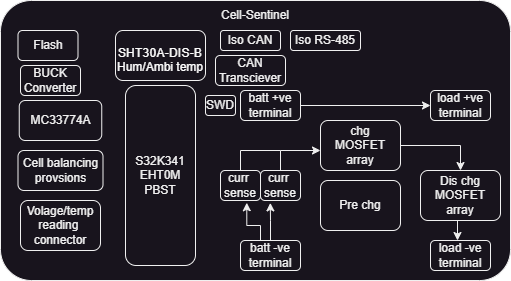

The diagram above was exported from draw.io. Its source (the exported page's mxGraphModel, read from the mxfile embedded in the PNG):
<mxGraphModel dx="789" dy="457" grid="1" gridSize="10" guides="1" tooltips="1" connect="1" arrows="1" fold="1" page="1" pageScale="1" pageWidth="850" pageHeight="1100" math="0" shadow="0">
  <root>
    <mxCell id="0" />
    <mxCell id="1" parent="0" />
    <mxCell id="pi6tTDmmlspO6FErulb2-29" value="" style="rounded=1;whiteSpace=wrap;html=1;arcSize=11;" vertex="1" parent="1">
      <mxGeometry x="220" y="240" width="510" height="280" as="geometry" />
    </mxCell>
    <mxCell id="pi6tTDmmlspO6FErulb2-3" value="S32K341&lt;div&gt;EHT0M&lt;/div&gt;&lt;div&gt;PBST&lt;/div&gt;" style="rounded=1;whiteSpace=wrap;html=1;" vertex="1" parent="1">
      <mxGeometry x="345" y="325" width="70" height="180" as="geometry" />
    </mxCell>
    <mxCell id="pi6tTDmmlspO6FErulb2-4" value="MC33774A" style="rounded=1;whiteSpace=wrap;html=1;" vertex="1" parent="1">
      <mxGeometry x="238.75" y="340" width="82.5" height="40" as="geometry" />
    </mxCell>
    <mxCell id="pi6tTDmmlspO6FErulb2-5" value="Cell balancing&lt;div&gt;provsions&lt;/div&gt;" style="rounded=1;whiteSpace=wrap;html=1;" vertex="1" parent="1">
      <mxGeometry x="237.5" y="390" width="85" height="40" as="geometry" />
    </mxCell>
    <mxCell id="pi6tTDmmlspO6FErulb2-6" value="Volage/temp reading&amp;nbsp;&lt;div&gt;connector&lt;/div&gt;" style="rounded=1;whiteSpace=wrap;html=1;" vertex="1" parent="1">
      <mxGeometry x="240" y="440" width="80" height="50" as="geometry" />
    </mxCell>
    <mxCell id="pi6tTDmmlspO6FErulb2-7" value="&lt;h1 style=&quot;box-sizing: border-box; font-weight: 400; line-height: 80%; margin: 0px; border: 0px; padding: 0px; margin-block: 0px; letter-spacing: 0.01em; font-family: GeneralGrotesque-Regular, arial, sans-serif;&quot; data-v-12cd2064=&quot;&quot; data-cy-testid=&quot;product-name&quot;&gt;&lt;font style=&quot;font-size: 12px;&quot; color=&quot;#fcfcfc&quot;&gt;SHT30A-DIS-B&lt;/font&gt;&lt;/h1&gt;&lt;div style=&quot;line-height: 80%;&quot;&gt;&lt;font color=&quot;#fcfcfc&quot;&gt;Hum/Ambi temp&lt;/font&gt;&lt;/div&gt;" style="rounded=1;whiteSpace=wrap;html=1;align=center;" vertex="1" parent="1">
      <mxGeometry x="335" y="270" width="90" height="50" as="geometry" />
    </mxCell>
    <mxCell id="pi6tTDmmlspO6FErulb2-20" style="edgeStyle=orthogonalEdgeStyle;rounded=0;orthogonalLoop=1;jettySize=auto;html=1;entryX=0.5;entryY=0;entryDx=0;entryDy=0;" edge="1" parent="1" source="pi6tTDmmlspO6FErulb2-8" target="pi6tTDmmlspO6FErulb2-9">
      <mxGeometry relative="1" as="geometry" />
    </mxCell>
    <mxCell id="pi6tTDmmlspO6FErulb2-8" value="&lt;div&gt;chg&lt;/div&gt;MOSFET&lt;div&gt;array&lt;/div&gt;" style="rounded=1;whiteSpace=wrap;html=1;" vertex="1" parent="1">
      <mxGeometry x="540" y="360" width="80" height="50" as="geometry" />
    </mxCell>
    <mxCell id="pi6tTDmmlspO6FErulb2-9" value="&lt;div&gt;Dis chg&lt;/div&gt;MOSFET&lt;div&gt;array&lt;/div&gt;" style="rounded=1;whiteSpace=wrap;html=1;" vertex="1" parent="1">
      <mxGeometry x="640" y="410" width="80" height="50" as="geometry" />
    </mxCell>
    <mxCell id="pi6tTDmmlspO6FErulb2-10" value="load +ve&lt;div&gt;terminal&lt;/div&gt;" style="rounded=1;whiteSpace=wrap;html=1;" vertex="1" parent="1">
      <mxGeometry x="650" y="330" width="60" height="30" as="geometry" />
    </mxCell>
    <mxCell id="pi6tTDmmlspO6FErulb2-11" value="load -ve&lt;div&gt;terminal&lt;/div&gt;" style="rounded=1;whiteSpace=wrap;html=1;" vertex="1" parent="1">
      <mxGeometry x="650" y="480" width="60" height="30" as="geometry" />
    </mxCell>
    <mxCell id="pi6tTDmmlspO6FErulb2-19" style="edgeStyle=orthogonalEdgeStyle;rounded=0;orthogonalLoop=1;jettySize=auto;html=1;" edge="1" parent="1" source="pi6tTDmmlspO6FErulb2-12" target="pi6tTDmmlspO6FErulb2-10">
      <mxGeometry relative="1" as="geometry" />
    </mxCell>
    <mxCell id="pi6tTDmmlspO6FErulb2-12" value="batt +ve&lt;div&gt;terminal&lt;/div&gt;" style="rounded=1;whiteSpace=wrap;html=1;" vertex="1" parent="1">
      <mxGeometry x="460" y="330" width="60" height="30" as="geometry" />
    </mxCell>
    <mxCell id="pi6tTDmmlspO6FErulb2-13" value="batt -ve&lt;div&gt;terminal&lt;/div&gt;" style="rounded=1;whiteSpace=wrap;html=1;" vertex="1" parent="1">
      <mxGeometry x="460" y="480" width="60" height="30" as="geometry" />
    </mxCell>
    <mxCell id="pi6tTDmmlspO6FErulb2-23" style="edgeStyle=orthogonalEdgeStyle;rounded=0;orthogonalLoop=1;jettySize=auto;html=1;endArrow=none;endFill=0;" edge="1" parent="1" source="pi6tTDmmlspO6FErulb2-14">
      <mxGeometry relative="1" as="geometry">
        <mxPoint x="500" y="390" as="targetPoint" />
        <Array as="points">
          <mxPoint x="460" y="390" />
        </Array>
      </mxGeometry>
    </mxCell>
    <mxCell id="pi6tTDmmlspO6FErulb2-14" value="&lt;div&gt;curr&amp;nbsp;&lt;/div&gt;&lt;div&gt;sense&lt;/div&gt;" style="rounded=1;whiteSpace=wrap;html=1;" vertex="1" parent="1">
      <mxGeometry x="440" y="410" width="40" height="30" as="geometry" />
    </mxCell>
    <mxCell id="pi6tTDmmlspO6FErulb2-21" style="edgeStyle=orthogonalEdgeStyle;rounded=0;orthogonalLoop=1;jettySize=auto;html=1;entryX=0;entryY=0.6;entryDx=0;entryDy=0;entryPerimeter=0;" edge="1" parent="1" source="pi6tTDmmlspO6FErulb2-15" target="pi6tTDmmlspO6FErulb2-8">
      <mxGeometry relative="1" as="geometry">
        <mxPoint x="520" y="390" as="targetPoint" />
        <Array as="points">
          <mxPoint x="500" y="390" />
        </Array>
      </mxGeometry>
    </mxCell>
    <mxCell id="pi6tTDmmlspO6FErulb2-15" value="&lt;div&gt;curr&amp;nbsp;&lt;/div&gt;&lt;div&gt;sense&lt;/div&gt;" style="rounded=1;whiteSpace=wrap;html=1;" vertex="1" parent="1">
      <mxGeometry x="480" y="410" width="40" height="30" as="geometry" />
    </mxCell>
    <mxCell id="pi6tTDmmlspO6FErulb2-17" value="Iso RS-485" style="rounded=1;whiteSpace=wrap;html=1;" vertex="1" parent="1">
      <mxGeometry x="510" y="270" width="70" height="20" as="geometry" />
    </mxCell>
    <mxCell id="pi6tTDmmlspO6FErulb2-18" style="edgeStyle=orthogonalEdgeStyle;rounded=0;orthogonalLoop=1;jettySize=auto;html=1;" edge="1" parent="1">
      <mxGeometry relative="1" as="geometry">
        <mxPoint x="680" y="460" as="sourcePoint" />
        <mxPoint x="677" y="480" as="targetPoint" />
      </mxGeometry>
    </mxCell>
    <mxCell id="pi6tTDmmlspO6FErulb2-24" style="edgeStyle=orthogonalEdgeStyle;rounded=0;orthogonalLoop=1;jettySize=auto;html=1;entryX=0.245;entryY=1.08;entryDx=0;entryDy=0;entryPerimeter=0;" edge="1" parent="1" source="pi6tTDmmlspO6FErulb2-13" target="pi6tTDmmlspO6FErulb2-15">
      <mxGeometry relative="1" as="geometry" />
    </mxCell>
    <mxCell id="pi6tTDmmlspO6FErulb2-26" style="edgeStyle=orthogonalEdgeStyle;rounded=0;orthogonalLoop=1;jettySize=auto;html=1;entryX=0.657;entryY=1.075;entryDx=0;entryDy=0;entryPerimeter=0;" edge="1" parent="1" source="pi6tTDmmlspO6FErulb2-13" target="pi6tTDmmlspO6FErulb2-14">
      <mxGeometry relative="1" as="geometry">
        <Array as="points">
          <mxPoint x="480" y="465" />
          <mxPoint x="466" y="465" />
        </Array>
      </mxGeometry>
    </mxCell>
    <mxCell id="pi6tTDmmlspO6FErulb2-27" value="Pre chg" style="rounded=1;whiteSpace=wrap;html=1;" vertex="1" parent="1">
      <mxGeometry x="540" y="420" width="80" height="50" as="geometry" />
    </mxCell>
    <mxCell id="pi6tTDmmlspO6FErulb2-28" value="Flash" style="rounded=1;whiteSpace=wrap;html=1;" vertex="1" parent="1">
      <mxGeometry x="237.5" y="270" width="60" height="30" as="geometry" />
    </mxCell>
    <mxCell id="pi6tTDmmlspO6FErulb2-31" value="Cell-Sentinel" style="text;html=1;align=center;verticalAlign=middle;whiteSpace=wrap;rounded=0;" vertex="1" parent="1">
      <mxGeometry x="420" y="240" width="110" height="30" as="geometry" />
    </mxCell>
    <mxCell id="pi6tTDmmlspO6FErulb2-32" value="SWD" style="rounded=1;whiteSpace=wrap;html=1;" vertex="1" parent="1">
      <mxGeometry x="425" y="335" width="30" height="20" as="geometry" />
    </mxCell>
    <mxCell id="pi6tTDmmlspO6FErulb2-36" value="CAN&lt;div&gt;Transciever&lt;/div&gt;" style="rounded=1;whiteSpace=wrap;html=1;" vertex="1" parent="1">
      <mxGeometry x="435" y="295" width="70" height="30" as="geometry" />
    </mxCell>
    <mxCell id="pi6tTDmmlspO6FErulb2-16" value="Iso CAN" style="rounded=1;whiteSpace=wrap;html=1;" vertex="1" parent="1">
      <mxGeometry x="440" y="270" width="60" height="20" as="geometry" />
    </mxCell>
    <mxCell id="pi6tTDmmlspO6FErulb2-37" value="BUCK&lt;div&gt;Converter&lt;/div&gt;" style="rounded=1;whiteSpace=wrap;html=1;" vertex="1" parent="1">
      <mxGeometry x="240" y="305" width="60" height="30" as="geometry" />
    </mxCell>
  </root>
</mxGraphModel>